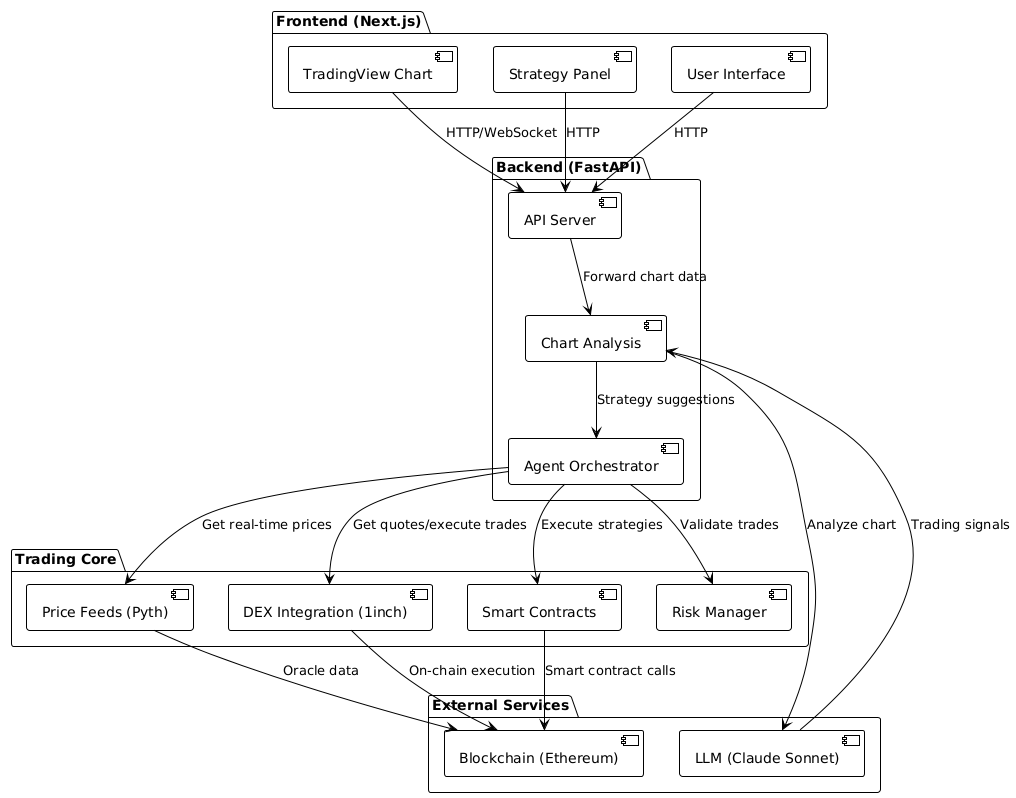

The diagram above was rendered by PlantUML. Its source (embedded in the PNG):
@startuml
!theme plain

package "Frontend (Next.js)" {
  [TradingView Chart] as Chart
  [Strategy Panel] as Panel
  [User Interface] as UI
}

package "Backend (FastAPI)" {
  [API Server] as API
  [Chart Analysis] as Analysis
  [Agent Orchestrator] as Orchestrator
}

package "Trading Core" {
  [Price Feeds (Pyth)] as Price
  [DEX Integration (1inch)] as DEX
  [Smart Contracts] as Contracts
  [Risk Manager] as Risk
}

package "External Services" {
  [LLM (Claude Sonnet)] as LLM
  [Blockchain (Ethereum)] as Chain
}

Chart --> API : HTTP/WebSocket
Panel --> API : HTTP
UI --> API : HTTP

API --> Analysis : Forward chart data
Analysis --> LLM : Analyze chart
LLM --> Analysis : Trading signals
Analysis --> Orchestrator : Strategy suggestions

Orchestrator --> Price : Get real-time prices
Orchestrator --> DEX : Get quotes/execute trades
Orchestrator --> Risk : Validate trades
Orchestrator --> Contracts : Execute strategies

DEX --> Chain : On-chain execution
Contracts --> Chain : Smart contract calls
Price --> Chain : Oracle data
@enduml